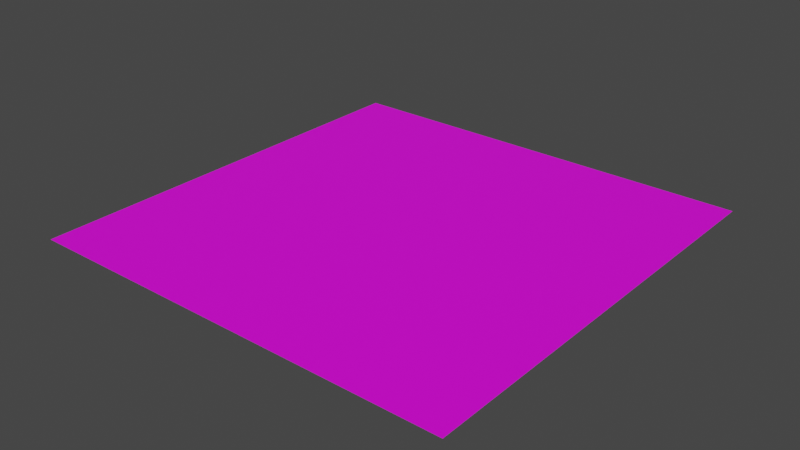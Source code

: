 # Source: Leaf.blend  (saved by Blender 3.5.10; exported with 4.5.12 LTS)
import bpy
from mathutils import Matrix  # noqa: F401  (used for matrix-valued properties, if any)

bpy.ops.wm.read_factory_settings(use_empty=True)
scene = bpy.context.scene
scene.name = 'Scene'

# ---- collections
col_collection = bpy.data.collections.new('Collection'); scene.collection.children.link(col_collection)

# ---- images (referenced by path relative to the original .blend; pixels are not part of the script)
import os
ASSET_DIR = os.environ.get("B2B_ASSET_DIR", "")  # directory of the original .blend (textures are referenced by path, not embedded)
HERE = os.path.dirname(os.path.abspath(__file__))  # packed textures are extracted next to this script under _unpacked/

def load_image(name, relpath, width, height, colorspace="sRGB"):
    """Load a texture the original file referenced (path relative to the .blend, or extracted next to this script)."""
    p = next((c for c in (os.path.join(HERE, relpath), os.path.join(ASSET_DIR, relpath)) if relpath and os.path.exists(c)), "")
    if p:
        img = bpy.data.images.load(p, check_existing=True)
        img.name = name
    else:  # same state as the original file: an image datablock whose file is absent (Cycles renders it pink)
        img = bpy.data.images.new(name, width, height)
        img.source = "FILE"
        img.filepath = "//" + (relpath or name)
    img.colorspace_settings.name = colorspace
    return img
img_leafset024_1k_color_jpg = load_image('LeafSet024_1K_Color.jpg', 'LeafSet024_1K_Color.jpg', 1024, 1024, 'sRGB')

# ---- materials (node trees are filled in below, after node groups)
mat_material = bpy.data.materials.new('Material')
mat_material.alpha_threshold = 0.0
mat_material.use_transparent_shadow = False
mat_material.roughness = 0.5
mat_material.line_color = (0.0, 0.0, 0.0, 1.0)

# ---- material node trees
mat_material.use_nodes = True; mat_material.node_tree.nodes.clear()
_N = mat_material.node_tree.nodes; _L = mat_material.node_tree.links
n0 = _N.new('ShaderNodeOutputMaterial'); n0.name = 'Material Output'; n0.location = (300, 300)
n1 = _N.new('ShaderNodeBsdfPrincipled'); n1.name = 'Principled BSDF'; n1.location = (10, 300)
n1.distribution = 'GGX'
n1.subsurface_method = 'RANDOM_WALK_SKIN'
n1.inputs[3].default_value = 1.45
n1.inputs[27].default_value = (0.0, 0.0, 0.0, 1.0)
n1.inputs[28].default_value = 1.0
n2 = _N.new('ShaderNodeTexImage'); n2.name = 'Image Texture'; n2.location = (-280, 271)
n2.image = img_leafset024_1k_color_jpg
_L.new(n1.outputs[0], n0.inputs[0])
_L.new(n2.outputs[0], n1.inputs[0])
n0.is_active_output = True

# ---- world
world_world = bpy.data.worlds.new('World'); scene.world = world_world
world_world.use_nodes = True; world_world.node_tree.nodes.clear()
_N = world_world.node_tree.nodes; _L = world_world.node_tree.links
n0 = _N.new('ShaderNodeOutputWorld'); n0.name = 'World Output'; n0.location = (300, 300)
n1 = _N.new('ShaderNodeBackground'); n1.name = 'Background'; n1.location = (10, 300)
n1.inputs[0].default_value = (0.05088, 0.05088, 0.05088, 1.0)
_L.new(n1.outputs[0], n0.inputs[0])
n0.is_active_output = True
world_world.color = (0.05088, 0.05088, 0.05088)
world_world.use_sun_shadow = False
world_world.sun_shadow_jitter_overblur = 0.0

# ---- meshes
me_leaf = bpy.data.meshes.new('Leaf')
me_leaf.from_pydata([(-1.0, -1.0, 0.0), (1.0, -1.0, 0.0), (-1.0, 1.0, 0.0), (1.0, 1.0, 0.0)], [], [(0, 1, 3, 2)])
_uv = me_leaf.uv_layers.new(name='UVMap')
_uv.uv.foreach_set('vector', [0.3333, 0.3333, 0.6667, 0.3333, 0.6667, 0.6667, 0.3333, 0.6667])
me_leaf.materials.append(mat_material)
me_leaf.update()

# ---- objects
ob_leaf = bpy.data.objects.new('Leaf', me_leaf)

# ---- transforms, parenting, visibility, modifiers, constraints
ob_leaf.location = (0.0, 0.0, 0.0)

# ---- collection membership
col_collection.objects.link(ob_leaf)

# ---- scene / render settings (as saved in the file)
scene.frame_start = 1; scene.frame_end = 250; scene.frame_set(6)
scene.render.engine = 'BLENDER_EEVEE_NEXT'
scene.cycles.sampling_pattern = 'TABULATED_SOBOL'
scene.view_settings.view_transform = 'Filmic'
bpy.context.view_layer.update()

# ---- added for rendering (the .blend has no active camera and no usable light): camera, sun
cam_auto = bpy.data.cameras.new('AutoCamera')
cam_auto.lens = 50.0
cam_auto.sensor_width = 36.0
cam_auto.clip_end = 1000.0
ob_auto_camera = bpy.data.objects.new('AutoCamera', cam_auto)
scene.collection.objects.link(ob_auto_camera)
ob_auto_camera.location = (2.61693, -3.14032, 2.09354)
ob_auto_camera.rotation_euler = (1.09748, -7.21219e-08, 0.694738)
scene.camera = ob_auto_camera
light_auto_sun = bpy.data.lights.new('AutoSun', 'SUN')
light_auto_sun.energy = 3.0
light_auto_sun.angle = 0.0523599
ob_auto_sun = bpy.data.objects.new('AutoSun', light_auto_sun)
scene.collection.objects.link(ob_auto_sun)
ob_auto_sun.rotation_euler = (0.872665, 0.174533, 0.523599)
bpy.context.view_layer.update()
